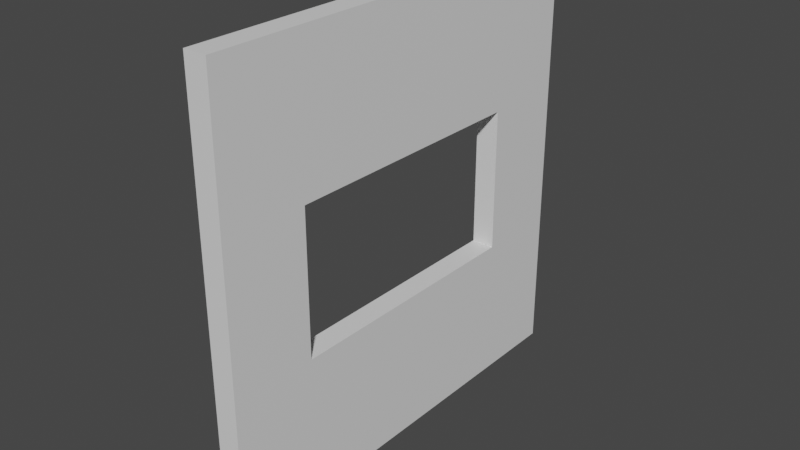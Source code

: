 # Source: Wall_wLWindow.blend  (saved by Blender 2.81.16; exported with 4.5.12 LTS)
import bpy
from mathutils import Matrix  # noqa: F401  (used for matrix-valued properties, if any)

bpy.ops.wm.read_factory_settings(use_empty=True)
scene = bpy.context.scene
scene.name = 'Scene'

# ---- collections
col_collection = bpy.data.collections.new('Collection'); scene.collection.children.link(col_collection)

# ---- materials (node trees are filled in below, after node groups)
mat_wall = bpy.data.materials.new('Wall')
mat_wall.use_transparent_shadow = False

# ---- material node trees
mat_wall.use_nodes = True; mat_wall.node_tree.nodes.clear()
_N = mat_wall.node_tree.nodes; _L = mat_wall.node_tree.links
n0 = _N.new('ShaderNodeOutputMaterial'); n0.name = 'Material Output'; n0.location = (300, 300)
n1 = _N.new('ShaderNodeBsdfPrincipled'); n1.name = 'Principled BSDF'; n1.location = (10, 300)
n1.distribution = 'GGX'
n1.subsurface_method = 'BURLEY'
n1.inputs[3].default_value = 1.45
n1.inputs[27].default_value = (0.0, 0.0, 0.0, 1.0)
n1.inputs[28].default_value = 1.0
_L.new(n1.outputs[0], n0.inputs[0])
n0.is_active_output = True

# ---- world
world_world = bpy.data.worlds.new('World'); scene.world = world_world
world_world.use_nodes = True; world_world.node_tree.nodes.clear()
_N = world_world.node_tree.nodes; _L = world_world.node_tree.links
n0 = _N.new('ShaderNodeOutputWorld'); n0.name = 'World Output'; n0.location = (300, 300)
n1 = _N.new('ShaderNodeBackground'); n1.name = 'Background'; n1.location = (10, 300)
n1.inputs[0].default_value = (0.05088, 0.05088, 0.05088, 1.0)
_L.new(n1.outputs[0], n0.inputs[0])
n0.is_active_output = True
world_world.color = (0.05088, 0.05088, 0.05088)
world_world.use_sun_shadow = False
world_world.sun_shadow_jitter_overblur = 0.0

# ---- meshes
me_cube_001 = bpy.data.meshes.new('Cube.001')
me_cube_001.from_pydata([(-0.133, -1.0, 0.0), (-0.133, -1.0, 2.0), (-0.133, 1.0, 0.0), (-0.133, 1.0, 2.0), (0.133, -1.0, 0.0), (0.133, -1.0, 2.0), (0.133, 1.0, 0.0), (0.133, 1.0, 2.0), (-0.133, 0.6, 0.0), (-0.133, 0.2, 0.0), (-0.133, -0.2, 0.0), (-0.133, -0.6, 0.0), (-0.133, -0.6, 2.0), (-0.133, -0.2, 2.0), (-0.133, 0.2, 2.0), (-0.133, 0.6, 2.0), (0.133, -0.6, 0.0), (0.133, -0.2, 0.0), (0.133, 0.2, 0.0), (0.133, 0.6, 0.0), (0.133, 0.6, 2.0), (0.133, 0.2, 2.0), (0.133, -0.2, 2.0), (0.133, -0.6, 2.0), (-0.133, -1.0, 0.6667), (-0.133, -1.0, 1.333), (-0.133, 1.0, 1.333), (-0.133, 1.0, 0.6667), (0.133, 1.0, 1.333), (0.133, 1.0, 0.6667), (0.133, -1.0, 1.333), (0.133, -1.0, 0.6667), (0.133, 0.6, 1.333), (0.133, 0.6, 0.6667), (0.133, 0.2, 1.333), (0.133, 0.2, 0.6667), (0.133, -0.2, 1.333), (0.133, -0.2, 0.6667), (0.133, -0.6, 1.333), (0.133, -0.6, 0.6667), (-0.133, -0.6, 1.333), (-0.133, -0.6, 0.6667), (-0.133, -0.2, 1.333), (-0.133, -0.2, 0.6667), (-0.133, 0.2, 1.333), (-0.133, 0.2, 0.6667), (-0.133, 0.6, 1.333), (-0.133, 0.6, 0.6667)], [], [(46, 15, 3, 26), (26, 3, 7, 28), (38, 23, 5, 30), (30, 5, 1, 25), (11, 16, 4, 0), (23, 12, 1, 5), (7, 3, 15, 20), (20, 15, 14, 21), (21, 14, 13, 22), (22, 13, 12, 23), (2, 6, 19, 8), (8, 19, 18, 9), (9, 18, 17, 10), (10, 17, 16, 11), (28, 7, 20, 32), (32, 20, 21, 34), (34, 21, 22, 36), (36, 22, 23, 38), (25, 1, 12, 40), (40, 12, 13, 42), (42, 13, 14, 44), (44, 14, 15, 46), (9, 45, 47, 8), (10, 43, 45, 9), (11, 41, 43, 10), (0, 24, 41, 11), (24, 25, 40, 41), (17, 37, 39, 16), (39, 41, 40, 38), (18, 35, 37, 17), (19, 33, 35, 18), (40, 42, 36, 38), (6, 29, 33, 19), (29, 28, 32, 33), (4, 31, 24, 0), (31, 30, 25, 24), (16, 39, 31, 4), (39, 38, 30, 31), (2, 27, 29, 6), (27, 26, 28, 29), (8, 47, 27, 2), (47, 46, 26, 27), (43, 37, 35, 45), (41, 39, 37, 43), (44, 46, 32, 34), (33, 32, 46, 47), (45, 35, 33, 47), (42, 44, 34, 36)])
_uv = me_cube_001.uv_layers.new(name='UVMap')
_uv.uv.foreach_set('vector', [0.6667, 0.1, 0.5, 0.1, 0.5, 4.47e-08, 0.6667, 2.98e-08, 0.0665, 0.6667, 0.0665, 0.5, 0.133, 0.5, 0.133, 0.6667, 0.1667, 0.1, 5.96e-08, 0.1, 0.0, 1.639e-07, 0.1667, 1.043e-07, 1.49e-08, 0.6667, 0.0, 0.5, 0.0665, 0.5, 0.0665, 0.6667, 0.133, 0.9, 0.1995, 0.9, 0.1995, 1.0, 0.133, 1.0, 0.266, 0.6, 0.1995, 0.6, 0.1995, 0.5, 0.266, 0.5, 0.266, 1.0, 0.1995, 1.0, 0.1995, 0.9, 0.266, 0.9, 0.266, 0.9, 0.1995, 0.9, 0.1995, 0.8, 0.266, 0.8, 0.266, 0.8, 0.1995, 0.8, 0.1995, 0.7, 0.266, 0.7, 0.266, 0.7, 0.1995, 0.7, 0.1995, 0.6, 0.266, 0.6, 0.133, 0.5, 0.1995, 0.5, 0.1995, 0.6, 0.133, 0.6, 0.133, 0.6, 0.1995, 0.6, 0.1995, 0.7, 0.133, 0.7, 0.133, 0.7, 0.1995, 0.7, 0.1995, 0.8, 0.133, 0.8, 0.133, 0.8, 0.1995, 0.8, 0.1995, 0.9, 0.133, 0.9, 0.1667, 0.5, 2.086e-07, 0.5, 1.788e-07, 0.4, 0.1667, 0.4, 0.1667, 0.4, 1.788e-07, 0.4, 1.192e-07, 0.3, 0.1667, 0.3, 0.1667, 0.3, 1.192e-07, 0.3, 1.192e-07, 0.2, 0.1667, 0.2, 0.1667, 0.2, 1.192e-07, 0.2, 5.96e-08, 0.1, 0.1667, 0.1, 0.6667, 0.5, 0.5, 0.5, 0.5, 0.4, 0.6667, 0.4, 0.6667, 0.4, 0.5, 0.4, 0.5, 0.3, 0.6667, 0.3, 0.6667, 0.3, 0.5, 0.3, 0.5, 0.2, 0.6667, 0.2, 0.6667, 0.2, 0.5, 0.2, 0.5, 0.1, 0.6667, 0.1, 1.0, 0.2, 0.8333, 0.2, 0.8333, 0.1, 1.0, 0.1, 1.0, 0.3, 0.8333, 0.3, 0.8333, 0.2, 1.0, 0.2, 1.0, 0.4, 0.8333, 0.4, 0.8333, 0.3, 1.0, 0.3, 1.0, 0.5, 0.8333, 0.5, 0.8333, 0.4, 1.0, 0.4, 0.8333, 0.5, 0.6667, 0.5, 0.6667, 0.4, 0.8333, 0.4, 0.5, 0.2, 0.3333, 0.2, 0.3333, 0.1, 0.5, 0.1, 0.4655, 0.6667, 0.399, 0.6667, 0.399, 0.5, 0.4655, 0.5, 0.5, 0.3, 0.3333, 0.3, 0.3333, 0.2, 0.5, 0.2, 0.5, 0.4, 0.3333, 0.4, 0.3333, 0.3, 0.5, 0.3, 0.3325, 0.5, 0.3325, 0.6, 0.266, 0.6, 0.266, 0.5, 0.5, 0.5, 0.3333, 0.5, 0.3333, 0.4, 0.5, 0.4, 0.3333, 0.5, 0.1667, 0.5, 0.1667, 0.4, 0.3333, 0.4, 4.47e-08, 1.0, 2.98e-08, 0.8333, 0.0665, 0.8333, 0.0665, 1.0, 2.98e-08, 0.8333, 1.49e-08, 0.6667, 0.0665, 0.6667, 0.0665, 0.8333, 0.5, 0.1, 0.3333, 0.1, 0.3333, 5.96e-08, 0.5, 0.0, 0.3333, 0.1, 0.1667, 0.1, 0.1667, 1.043e-07, 0.3333, 5.96e-08, 0.0665, 1.0, 0.0665, 0.8333, 0.133, 0.8333, 0.133, 1.0, 0.0665, 0.8333, 0.0665, 0.6667, 0.133, 0.6667, 0.133, 0.8333, 1.0, 0.1, 0.8333, 0.1, 0.8333, 0.0, 1.0, 0.0, 0.8333, 0.1, 0.6667, 0.1, 0.6667, 2.98e-08, 0.8333, 0.0, 0.399, 0.7, 0.3325, 0.7, 0.3325, 0.6, 0.399, 0.6, 0.399, 0.8, 0.3325, 0.8, 0.3325, 0.7, 0.399, 0.7, 0.3325, 0.7, 0.3325, 0.8, 0.266, 0.8, 0.266, 0.7, 0.4655, 0.6667, 0.4655, 0.5, 0.532, 0.5, 0.532, 0.6667, 0.399, 0.6, 0.3325, 0.6, 0.3325, 0.5, 0.399, 0.5, 0.3325, 0.6, 0.3325, 0.7, 0.266, 0.7, 0.266, 0.6])
me_cube_001.materials.append(mat_wall)
me_cube_001.use_remesh_fix_poles = True
me_cube_001.use_remesh_preserve_attributes = False
me_cube_001.use_mirror_vertex_groups = False
me_cube_001.update()

# ---- objects
ob_wall = bpy.data.objects.new('Wall', me_cube_001)

# ---- transforms, parenting, visibility, modifiers, constraints
ob_wall.location = (0.0, 0.0, 0.0)
ob_wall.scale = (1.0, 2.5, 2.5)
ob_wall.lineart.crease_threshold = 0.0

# ---- collection membership
col_collection.objects.link(ob_wall)

# ---- scene / render settings (as saved in the file)
scene.frame_start = 1; scene.frame_end = 250; scene.frame_set(1)
scene.render.engine = 'BLENDER_EEVEE_NEXT'
scene.cycles.use_denoising = False
scene.cycles.samples = 128
scene.cycles.sampling_pattern = 'TABULATED_SOBOL'
scene.cycles.use_adaptive_sampling = False
scene.cycles.use_light_tree = False
scene.view_settings.view_transform = 'Filmic'
bpy.context.view_layer.update()

# ---- added for rendering (the .blend has no active camera and no usable light): camera, sun
cam_auto = bpy.data.cameras.new('AutoCamera')
cam_auto.lens = 50.0
cam_auto.sensor_width = 36.0
cam_auto.clip_end = 1000.0
ob_auto_camera = bpy.data.objects.new('AutoCamera', cam_auto)
scene.collection.objects.link(ob_auto_camera)
ob_auto_camera.location = (6.54695, -7.85634, 7.73756)
ob_auto_camera.rotation_euler = (1.09748, -7.21219e-08, 0.694738)
scene.camera = ob_auto_camera
light_auto_sun = bpy.data.lights.new('AutoSun', 'SUN')
light_auto_sun.energy = 3.0
light_auto_sun.angle = 0.0523599
ob_auto_sun = bpy.data.objects.new('AutoSun', light_auto_sun)
scene.collection.objects.link(ob_auto_sun)
ob_auto_sun.rotation_euler = (0.872665, 0.174533, 0.523599)
bpy.context.view_layer.update()
